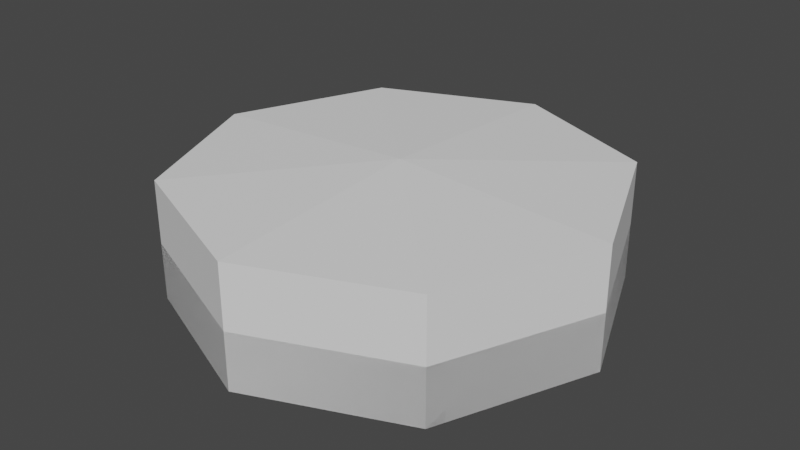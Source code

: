 # Source: button001.blend  (saved by Blender 3.4.6; exported with 4.5.12 LTS)
import bpy
from mathutils import Matrix  # noqa: F401  (used for matrix-valued properties, if any)

bpy.ops.wm.read_factory_settings(use_empty=True)
scene = bpy.context.scene
scene.name = 'Scene'

# ---- collections
col_collection = bpy.data.collections.new('Collection'); scene.collection.children.link(col_collection)

# ---- world
world_world = bpy.data.worlds.new('World'); scene.world = world_world
world_world.use_nodes = True; world_world.node_tree.nodes.clear()
_N = world_world.node_tree.nodes; _L = world_world.node_tree.links
n0 = _N.new('ShaderNodeOutputWorld'); n0.name = 'World Output'; n0.location = (300, 300)
n1 = _N.new('ShaderNodeBackground'); n1.name = 'Background'; n1.location = (10, 300)
n1.inputs[0].default_value = (0.05088, 0.05088, 0.05088, 1.0)
_L.new(n1.outputs[0], n0.inputs[0])
n0.is_active_output = True
world_world.color = (0.05088, 0.05088, 0.05088)
world_world.use_sun_shadow = False
world_world.sun_shadow_jitter_overblur = 0.0

# ---- meshes
me_cylinder = bpy.data.meshes.new('Cylinder')
me_cylinder.from_pydata([(0.0, 1.0, -0.5017), (0.0, 1.0, 0.1613), (0.7071, 0.7071, -0.5017), (0.7071, 0.7071, 0.1613), (1.0, 0.0, -0.5017), (1.0, 0.0, 0.1613), (0.7071, -0.7071, -0.5017), (0.7071, -0.7071, 0.1613), (0.0, -1.0, -0.5017), (0.0, -1.0, 0.1613), (-0.7071, -0.7071, -0.5017), (-0.7071, -0.7071, 0.1613), (-1.0, 0.0, -0.5017), (-1.0, 0.0, 0.1613), (-0.7071, 0.7071, -0.5017), (-0.7071, 0.7071, 0.1613)], [], [(0, 1, 3, 2), (2, 3, 5, 4), (4, 5, 7, 6), (6, 7, 9, 8), (8, 9, 11, 10), (10, 11, 13, 12), (3, 1, 15, 13, 11, 9, 7, 5), (12, 13, 15, 14), (14, 15, 1, 0)])
_uv = me_cylinder.uv_layers.new(name='UVMap')
_uv.uv.foreach_set('vector', [0.8076, 0.983, 0.7777, 0.8871, 0.8876, 0.7836, 0.977, 0.8295, 0.977, 0.8295, 0.8876, 0.7836, 0.8815, 0.6304, 0.977, 0.6, 0.977, 0.6, 0.8815, 0.6304, 0.7807, 0.5151, 0.8293, 0.4272, 0.8293, 0.4272, 0.7807, 0.5151, 0.6296, 0.5156, 0.5997, 0.4197, 0.5997, 0.4197, 0.6296, 0.5156, 0.5197, 0.6191, 0.4303, 0.5733, 0.4303, 0.5733, 0.5197, 0.6191, 0.5258, 0.7723, 0.4303, 0.8028, 0.8876, 0.7836, 0.7777, 0.8871, 0.6266, 0.8876, 0.5258, 0.7723, 0.5197, 0.6191, 0.6296, 0.5156, 0.7807, 0.5151, 0.8815, 0.6304, 0.4303, 0.8028, 0.5258, 0.7723, 0.6266, 0.8876, 0.578, 0.9755, 0.578, 0.9755, 0.6266, 0.8876, 0.7777, 0.8871, 0.8076, 0.983])
me_cylinder.update()
me_cylinder_001 = bpy.data.meshes.new('Cylinder.001')
me_cylinder_001.from_pydata([(7.451e-09, 0.0, -0.2), (-1.688e-10, 1.354, -0.2356), (0.9571, 0.9571, -0.2356), (1.354, 0.0, -0.2356), (0.9571, -0.9571, -0.2356), (-1.688e-10, -1.354, -0.2356), (-0.9571, -0.9571, -0.2356), (-1.354, 0.0, -0.2356), (-0.9571, 0.9571, -0.2356), (-1.688e-10, 1.354, -0.5937), (0.9571, 0.9571, -0.5937), (1.354, 0.0, -0.5937), (0.9571, -0.9571, -0.5937), (-1.688e-10, -1.354, -0.5937), (-0.9571, -0.9571, -0.5937), (-1.354, 0.0, -0.5937), (-0.9571, 0.9571, -0.5937), (7.451e-09, 0.0, -0.2)], [], [(0, 3, 2), (8, 1, 9, 16), (0, 6, 5), (0, 1, 8), (0, 2, 1), (0, 4, 3), (0, 7, 6), (0, 5, 4), (0, 8, 7), (6, 7, 15, 14), (4, 5, 13, 12), (2, 3, 11, 10), (7, 8, 16, 15), (5, 6, 14, 13), (3, 4, 12, 11), (1, 2, 10, 9)])
_uv = me_cylinder_001.uv_layers.new(name='UVMap')
_uv.uv.foreach_set('vector', [0.2372, 0.3972, 0.195, 0.4954, 0.07506, 0.3712, 0.2022, 0.07873, 0.07802, 0.1986, 0.01483, 0.1767, 0.173, 0.01852, 0.3953, 0.2455, 0.4947, 0.2059, 0.4917, 0.3785, 0.1763, 0.2409, 0.07802, 0.1986, 0.2022, 0.07873, 0.1744, 0.3317, 0.07506, 0.3712, 0.07802, 0.1986, 0.328, 0.3991, 0.3675, 0.4984, 0.195, 0.4954, 0.3325, 0.18, 0.3747, 0.08173, 0.4947, 0.2059, 0.3935, 0.3362, 0.4917, 0.3785, 0.3675, 0.4984, 0.2417, 0.1781, 0.2022, 0.07873, 0.3747, 0.08173, 0.4947, 0.2059, 0.3747, 0.08173, 0.3967, 0.01854, 0.5549, 0.1767, 0.3675, 0.4984, 0.4917, 0.3785, 0.5549, 0.4004, 0.3967, 0.5586, 0.07506, 0.3712, 0.195, 0.4954, 0.173, 0.5586, 0.01486, 0.4004, 0.3747, 0.08173, 0.2022, 0.07873, 0.173, 0.01852, 0.3967, 0.01854, 0.4917, 0.3785, 0.4947, 0.2059, 0.5549, 0.1767, 0.5549, 0.4004, 0.195, 0.4954, 0.3675, 0.4984, 0.3967, 0.5586, 0.173, 0.5586, 0.07802, 0.1986, 0.07506, 0.3712, 0.01486, 0.4004, 0.01483, 0.1767])
me_cylinder_001.update()
me_collider_mesh = bpy.data.meshes.new('Collider mesh')
me_collider_mesh.from_pydata([(7.451e-09, 0.0, 0.2324), (-1.688e-10, 1.354, 0.1576), (0.9571, 0.9571, 0.1576), (1.354, 0.0, 0.1576), (0.9571, -0.9571, 0.1576), (-1.688e-10, -1.354, 0.1576), (-0.9571, -0.9571, 0.1576), (-1.354, 0.0, 0.1576), (-0.9571, 0.9571, 0.1576), (-1.688e-10, 1.354, -0.5937), (0.9571, 0.9571, -0.5937), (1.354, 0.0, -0.5937), (0.9571, -0.9571, -0.5937), (-1.688e-10, -1.354, -0.5937), (-0.9571, -0.9571, -0.5937), (-1.354, 0.0, -0.5937), (-0.9571, 0.9571, -0.5937), (7.451e-09, 0.0, 0.2324)], [], [(0, 3, 2), (8, 1, 9, 16), (0, 6, 5), (0, 1, 8), (0, 2, 1), (0, 4, 3), (0, 7, 6), (0, 5, 4), (0, 8, 7), (6, 7, 15, 14), (4, 5, 13, 12), (2, 3, 11, 10), (7, 8, 16, 15), (5, 6, 14, 13), (3, 4, 12, 11), (1, 2, 10, 9)])
_uv = me_collider_mesh.uv_layers.new(name='UVMap')
_uv.uv.foreach_set('vector', [0.2372, 0.3972, 0.195, 0.4954, 0.07506, 0.3712, 0.2022, 0.07873, 0.07802, 0.1986, 0.01483, 0.1767, 0.173, 0.01852, 0.3953, 0.2455, 0.4947, 0.2059, 0.4917, 0.3785, 0.1763, 0.2409, 0.07802, 0.1986, 0.2022, 0.07873, 0.1744, 0.3317, 0.07506, 0.3712, 0.07802, 0.1986, 0.328, 0.3991, 0.3675, 0.4984, 0.195, 0.4954, 0.3325, 0.18, 0.3747, 0.08173, 0.4947, 0.2059, 0.3935, 0.3362, 0.4917, 0.3785, 0.3675, 0.4984, 0.2417, 0.1781, 0.2022, 0.07873, 0.3747, 0.08173, 0.4947, 0.2059, 0.3747, 0.08173, 0.3967, 0.01854, 0.5549, 0.1767, 0.3675, 0.4984, 0.4917, 0.3785, 0.5549, 0.4004, 0.3967, 0.5586, 0.07506, 0.3712, 0.195, 0.4954, 0.173, 0.5586, 0.01486, 0.4004, 0.3747, 0.08173, 0.2022, 0.07873, 0.173, 0.01852, 0.3967, 0.01854, 0.4917, 0.3785, 0.4947, 0.2059, 0.5549, 0.1767, 0.5549, 0.4004, 0.195, 0.4954, 0.3675, 0.4984, 0.3967, 0.5586, 0.173, 0.5586, 0.07802, 0.1986, 0.07506, 0.3712, 0.01486, 0.4004, 0.01483, 0.1767])
me_collider_mesh.update()

# ---- objects
ob_cylinder = bpy.data.objects.new('Cylinder', me_cylinder)
ob_cylinder_001 = bpy.data.objects.new('Cylinder.001', me_cylinder_001)
ob_collider_mesh = bpy.data.objects.new('Collider mesh', me_collider_mesh)

# ---- transforms, parenting, visibility, modifiers, constraints
ob_cylinder.location = (0.0, 0.0, 0.0)
ob_cylinder_001.location = (0.0, 0.0, 0.0)
ob_collider_mesh.location = (0.0, 0.0, 0.0)

# ---- collection membership
col_collection.objects.link(ob_cylinder)
col_collection.objects.link(ob_cylinder_001)
col_collection.objects.link(ob_collider_mesh)

# ---- scene / render settings (as saved in the file)
scene.frame_start = 1; scene.frame_end = 250; scene.frame_set(1)
scene.render.engine = 'BLENDER_EEVEE_NEXT'
scene.cycles.sampling_pattern = 'TABULATED_SOBOL'
scene.cycles.use_light_tree = False
scene.view_settings.view_transform = 'Filmic'
bpy.context.view_layer.update()

# ---- added for rendering (the .blend has no active camera and no usable light): camera, sun
cam_auto = bpy.data.cameras.new('AutoCamera')
cam_auto.lens = 50.0
cam_auto.sensor_width = 36.0
cam_auto.clip_end = 1000.0
ob_auto_camera = bpy.data.objects.new('AutoCamera', cam_auto)
scene.collection.objects.link(ob_auto_camera)
ob_auto_camera.location = (3.62369, -4.34843, 2.71834)
ob_auto_camera.rotation_euler = (1.09748, -7.21219e-08, 0.694738)
scene.camera = ob_auto_camera
light_auto_sun = bpy.data.lights.new('AutoSun', 'SUN')
light_auto_sun.energy = 3.0
light_auto_sun.angle = 0.0523599
ob_auto_sun = bpy.data.objects.new('AutoSun', light_auto_sun)
scene.collection.objects.link(ob_auto_sun)
ob_auto_sun.rotation_euler = (0.872665, 0.174533, 0.523599)
bpy.context.view_layer.update()
